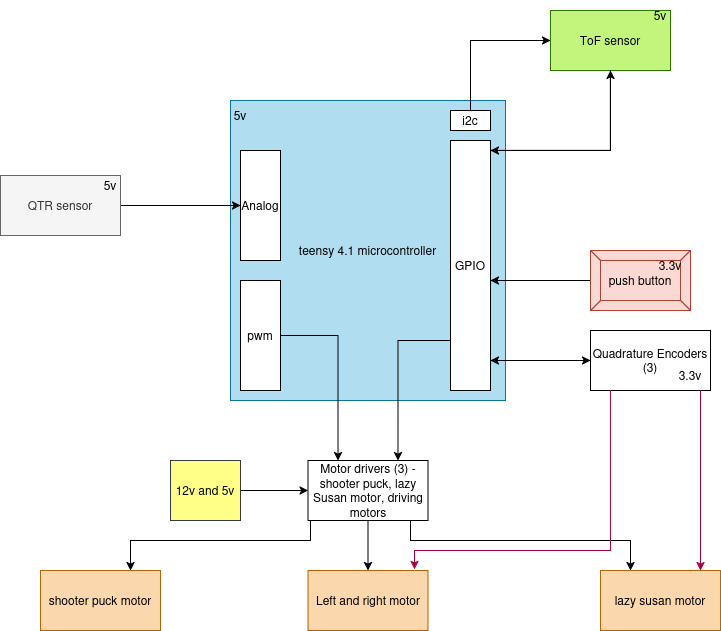

The diagram above was exported from draw.io. Its source (the exported page's mxGraphModel, read from the mxfile embedded in the PNG):
<mxGraphModel dx="1106" dy="1655" grid="1" gridSize="10" guides="1" tooltips="1" connect="1" arrows="1" fold="1" page="1" pageScale="1" pageWidth="850" pageHeight="1100" math="0" shadow="0">
  <root>
    <mxCell id="0" />
    <mxCell id="1" parent="0" />
    <mxCell id="ERapSpmxqLSR85kXgRfA-1" value="teensy 4.1 microcontroller" style="rounded=0;whiteSpace=wrap;html=1;fillColor=#b1ddf0;strokeColor=#10739e;" vertex="1" parent="1">
      <mxGeometry x="300" y="70" width="275" height="300" as="geometry" />
    </mxCell>
    <mxCell id="ERapSpmxqLSR85kXgRfA-21" style="edgeStyle=orthogonalEdgeStyle;rounded=0;orthogonalLoop=1;jettySize=auto;html=1;entryX=0;entryY=0.5;entryDx=0;entryDy=0;" edge="1" parent="1" source="ERapSpmxqLSR85kXgRfA-2" target="ERapSpmxqLSR85kXgRfA-20">
      <mxGeometry relative="1" as="geometry">
        <Array as="points">
          <mxPoint x="540" y="10" />
        </Array>
      </mxGeometry>
    </mxCell>
    <mxCell id="ERapSpmxqLSR85kXgRfA-2" value="i2c" style="rounded=0;whiteSpace=wrap;html=1;" vertex="1" parent="1">
      <mxGeometry x="520" y="80" width="40" height="20" as="geometry" />
    </mxCell>
    <mxCell id="ERapSpmxqLSR85kXgRfA-9" style="edgeStyle=orthogonalEdgeStyle;rounded=0;orthogonalLoop=1;jettySize=auto;html=1;entryX=0.25;entryY=0;entryDx=0;entryDy=0;" edge="1" parent="1" source="ERapSpmxqLSR85kXgRfA-3" target="ERapSpmxqLSR85kXgRfA-8">
      <mxGeometry relative="1" as="geometry" />
    </mxCell>
    <mxCell id="ERapSpmxqLSR85kXgRfA-3" value="pwm" style="rounded=0;whiteSpace=wrap;html=1;" vertex="1" parent="1">
      <mxGeometry x="310" y="250" width="40" height="110" as="geometry" />
    </mxCell>
    <mxCell id="ERapSpmxqLSR85kXgRfA-10" style="edgeStyle=orthogonalEdgeStyle;rounded=0;orthogonalLoop=1;jettySize=auto;html=1;entryX=0.75;entryY=0;entryDx=0;entryDy=0;" edge="1" parent="1" source="ERapSpmxqLSR85kXgRfA-4" target="ERapSpmxqLSR85kXgRfA-8">
      <mxGeometry relative="1" as="geometry">
        <Array as="points">
          <mxPoint x="468" y="310" />
        </Array>
      </mxGeometry>
    </mxCell>
    <mxCell id="ERapSpmxqLSR85kXgRfA-23" style="edgeStyle=orthogonalEdgeStyle;rounded=0;orthogonalLoop=1;jettySize=auto;html=1;entryX=0.5;entryY=1;entryDx=0;entryDy=0;" edge="1" parent="1" source="ERapSpmxqLSR85kXgRfA-4" target="ERapSpmxqLSR85kXgRfA-20">
      <mxGeometry relative="1" as="geometry">
        <Array as="points">
          <mxPoint x="680" y="120" />
        </Array>
      </mxGeometry>
    </mxCell>
    <mxCell id="ERapSpmxqLSR85kXgRfA-50" style="edgeStyle=orthogonalEdgeStyle;rounded=0;orthogonalLoop=1;jettySize=auto;html=1;entryX=0;entryY=0.5;entryDx=0;entryDy=0;" edge="1" parent="1" source="ERapSpmxqLSR85kXgRfA-4" target="ERapSpmxqLSR85kXgRfA-6">
      <mxGeometry relative="1" as="geometry">
        <Array as="points">
          <mxPoint x="580" y="330" />
          <mxPoint x="580" y="330" />
        </Array>
      </mxGeometry>
    </mxCell>
    <mxCell id="ERapSpmxqLSR85kXgRfA-4" value="GPIO" style="rounded=0;whiteSpace=wrap;html=1;" vertex="1" parent="1">
      <mxGeometry x="520" y="110" width="40" height="250" as="geometry" />
    </mxCell>
    <mxCell id="ERapSpmxqLSR85kXgRfA-5" value="Analog" style="rounded=0;whiteSpace=wrap;html=1;" vertex="1" parent="1">
      <mxGeometry x="310" y="120" width="40" height="110" as="geometry" />
    </mxCell>
    <mxCell id="ERapSpmxqLSR85kXgRfA-51" style="edgeStyle=orthogonalEdgeStyle;rounded=0;orthogonalLoop=1;jettySize=auto;html=1;" edge="1" parent="1" source="ERapSpmxqLSR85kXgRfA-6">
      <mxGeometry relative="1" as="geometry">
        <mxPoint x="560" y="330" as="targetPoint" />
      </mxGeometry>
    </mxCell>
    <mxCell id="ERapSpmxqLSR85kXgRfA-6" value="Quadrature Encoders (3)" style="rounded=0;whiteSpace=wrap;html=1;" vertex="1" parent="1">
      <mxGeometry x="660" y="300" width="120" height="60" as="geometry" />
    </mxCell>
    <mxCell id="ERapSpmxqLSR85kXgRfA-48" style="edgeStyle=orthogonalEdgeStyle;rounded=0;orthogonalLoop=1;jettySize=auto;html=1;entryX=0.75;entryY=0;entryDx=0;entryDy=0;" edge="1" parent="1" source="ERapSpmxqLSR85kXgRfA-8" target="ERapSpmxqLSR85kXgRfA-46">
      <mxGeometry relative="1" as="geometry">
        <Array as="points">
          <mxPoint x="380" y="510" />
          <mxPoint x="200" y="510" />
        </Array>
      </mxGeometry>
    </mxCell>
    <mxCell id="ERapSpmxqLSR85kXgRfA-54" style="edgeStyle=orthogonalEdgeStyle;rounded=0;orthogonalLoop=1;jettySize=auto;html=1;" edge="1" parent="1" source="ERapSpmxqLSR85kXgRfA-8" target="ERapSpmxqLSR85kXgRfA-45">
      <mxGeometry relative="1" as="geometry" />
    </mxCell>
    <mxCell id="ERapSpmxqLSR85kXgRfA-55" style="edgeStyle=orthogonalEdgeStyle;rounded=0;orthogonalLoop=1;jettySize=auto;html=1;entryX=0.25;entryY=0;entryDx=0;entryDy=0;" edge="1" parent="1" source="ERapSpmxqLSR85kXgRfA-8" target="ERapSpmxqLSR85kXgRfA-44">
      <mxGeometry relative="1" as="geometry">
        <Array as="points">
          <mxPoint x="480" y="510" />
          <mxPoint x="700" y="510" />
        </Array>
      </mxGeometry>
    </mxCell>
    <mxCell id="ERapSpmxqLSR85kXgRfA-8" value="Motor drivers (3) - shooter puck, lazy Susan motor, driving motors" style="rounded=0;whiteSpace=wrap;html=1;" vertex="1" parent="1">
      <mxGeometry x="377.5" y="430" width="120" height="60" as="geometry" />
    </mxCell>
    <mxCell id="ERapSpmxqLSR85kXgRfA-12" style="edgeStyle=orthogonalEdgeStyle;rounded=0;orthogonalLoop=1;jettySize=auto;html=1;entryX=0;entryY=0.5;entryDx=0;entryDy=0;" edge="1" parent="1" source="ERapSpmxqLSR85kXgRfA-11" target="ERapSpmxqLSR85kXgRfA-8">
      <mxGeometry relative="1" as="geometry" />
    </mxCell>
    <mxCell id="ERapSpmxqLSR85kXgRfA-11" value="12v and 5v" style="rounded=0;whiteSpace=wrap;html=1;fillColor=#ffff88;strokeColor=#36393d;" vertex="1" parent="1">
      <mxGeometry x="240" y="430" width="70" height="60" as="geometry" />
    </mxCell>
    <mxCell id="ERapSpmxqLSR85kXgRfA-17" style="edgeStyle=orthogonalEdgeStyle;rounded=0;orthogonalLoop=1;jettySize=auto;html=1;entryX=0;entryY=0.5;entryDx=0;entryDy=0;" edge="1" parent="1" source="ERapSpmxqLSR85kXgRfA-14" target="ERapSpmxqLSR85kXgRfA-5">
      <mxGeometry relative="1" as="geometry" />
    </mxCell>
    <mxCell id="ERapSpmxqLSR85kXgRfA-14" value="QTR sensor" style="rounded=0;whiteSpace=wrap;html=1;fillColor=#f5f5f5;fontColor=#333333;strokeColor=#666666;" vertex="1" parent="1">
      <mxGeometry x="70" y="145" width="120" height="60" as="geometry" />
    </mxCell>
    <mxCell id="ERapSpmxqLSR85kXgRfA-20" value="&lt;span style=&quot;color: rgb(0, 0, 0);&quot;&gt;ToF sensor&lt;/span&gt;" style="rounded=0;whiteSpace=wrap;html=1;fillColor=#C3F47C;fontColor=#ffffff;strokeColor=#2D7600;" vertex="1" parent="1">
      <mxGeometry x="620" y="-20" width="120" height="60" as="geometry" />
    </mxCell>
    <mxCell id="ERapSpmxqLSR85kXgRfA-25" value="5v" style="text;html=1;align=center;verticalAlign=middle;whiteSpace=wrap;rounded=0;" vertex="1" parent="1">
      <mxGeometry x="150" y="140" width="60" height="30" as="geometry" />
    </mxCell>
    <mxCell id="ERapSpmxqLSR85kXgRfA-26" value="5v" style="text;html=1;align=center;verticalAlign=middle;whiteSpace=wrap;rounded=0;" vertex="1" parent="1">
      <mxGeometry x="280" y="70" width="60" height="30" as="geometry" />
    </mxCell>
    <mxCell id="ERapSpmxqLSR85kXgRfA-34" value="3.3v" style="text;html=1;align=center;verticalAlign=middle;whiteSpace=wrap;rounded=0;" vertex="1" parent="1">
      <mxGeometry x="730" y="330" width="60" height="30" as="geometry" />
    </mxCell>
    <mxCell id="ERapSpmxqLSR85kXgRfA-35" value="5v" style="text;html=1;align=center;verticalAlign=middle;whiteSpace=wrap;rounded=0;" vertex="1" parent="1">
      <mxGeometry x="700" y="-30" width="60" height="30" as="geometry" />
    </mxCell>
    <mxCell id="ERapSpmxqLSR85kXgRfA-42" style="edgeStyle=orthogonalEdgeStyle;rounded=0;orthogonalLoop=1;jettySize=auto;html=1;" edge="1" parent="1" source="ERapSpmxqLSR85kXgRfA-39" target="ERapSpmxqLSR85kXgRfA-4">
      <mxGeometry relative="1" as="geometry">
        <Array as="points">
          <mxPoint x="580" y="250" />
          <mxPoint x="580" y="250" />
        </Array>
      </mxGeometry>
    </mxCell>
    <mxCell id="ERapSpmxqLSR85kXgRfA-39" value="push button" style="labelPosition=center;verticalLabelPosition=middle;align=center;html=1;shape=mxgraph.basic.button;dx=10;whiteSpace=wrap;fillColor=#fad9d5;strokeColor=#ae4132;" vertex="1" parent="1">
      <mxGeometry x="660" y="220" width="100" height="60" as="geometry" />
    </mxCell>
    <mxCell id="ERapSpmxqLSR85kXgRfA-43" value="3.3v" style="text;html=1;align=center;verticalAlign=middle;whiteSpace=wrap;rounded=0;" vertex="1" parent="1">
      <mxGeometry x="710" y="220" width="60" height="30" as="geometry" />
    </mxCell>
    <mxCell id="ERapSpmxqLSR85kXgRfA-44" value="lazy susan motor" style="rounded=0;whiteSpace=wrap;html=1;fillColor=#fad7ac;strokeColor=#b46504;" vertex="1" parent="1">
      <mxGeometry x="670" y="540" width="120" height="60" as="geometry" />
    </mxCell>
    <mxCell id="ERapSpmxqLSR85kXgRfA-45" value="Left and right motor" style="rounded=0;whiteSpace=wrap;html=1;fillColor=#fad7ac;strokeColor=#b46504;" vertex="1" parent="1">
      <mxGeometry x="377.5" y="540" width="120" height="60" as="geometry" />
    </mxCell>
    <mxCell id="ERapSpmxqLSR85kXgRfA-46" value="shooter puck motor" style="rounded=0;whiteSpace=wrap;html=1;fillColor=#fad7ac;strokeColor=#b46504;" vertex="1" parent="1">
      <mxGeometry x="110" y="540" width="120" height="60" as="geometry" />
    </mxCell>
    <mxCell id="ERapSpmxqLSR85kXgRfA-53" style="edgeStyle=orthogonalEdgeStyle;rounded=0;orthogonalLoop=1;jettySize=auto;html=1;fillColor=#d80073;strokeColor=#A50040;" edge="1" parent="1" source="ERapSpmxqLSR85kXgRfA-6">
      <mxGeometry relative="1" as="geometry">
        <mxPoint x="770" y="540" as="targetPoint" />
        <Array as="points">
          <mxPoint x="770" y="540" />
        </Array>
      </mxGeometry>
    </mxCell>
    <mxCell id="ERapSpmxqLSR85kXgRfA-59" style="edgeStyle=orthogonalEdgeStyle;rounded=0;orthogonalLoop=1;jettySize=auto;html=1;entryX=0.888;entryY=-0.017;entryDx=0;entryDy=0;entryPerimeter=0;fillColor=#d80073;strokeColor=#A50040;" edge="1" parent="1" source="ERapSpmxqLSR85kXgRfA-6" target="ERapSpmxqLSR85kXgRfA-45">
      <mxGeometry relative="1" as="geometry">
        <Array as="points">
          <mxPoint x="680" y="520" />
          <mxPoint x="484" y="520" />
        </Array>
      </mxGeometry>
    </mxCell>
    <mxCell id="ERapSpmxqLSR85kXgRfA-61" style="edgeStyle=orthogonalEdgeStyle;rounded=0;orthogonalLoop=1;jettySize=auto;html=1;" edge="1" parent="1" source="ERapSpmxqLSR85kXgRfA-20">
      <mxGeometry relative="1" as="geometry">
        <mxPoint x="560" y="120" as="targetPoint" />
        <Array as="points">
          <mxPoint x="680" y="120" />
          <mxPoint x="560" y="120" />
        </Array>
      </mxGeometry>
    </mxCell>
  </root>
</mxGraphModel>